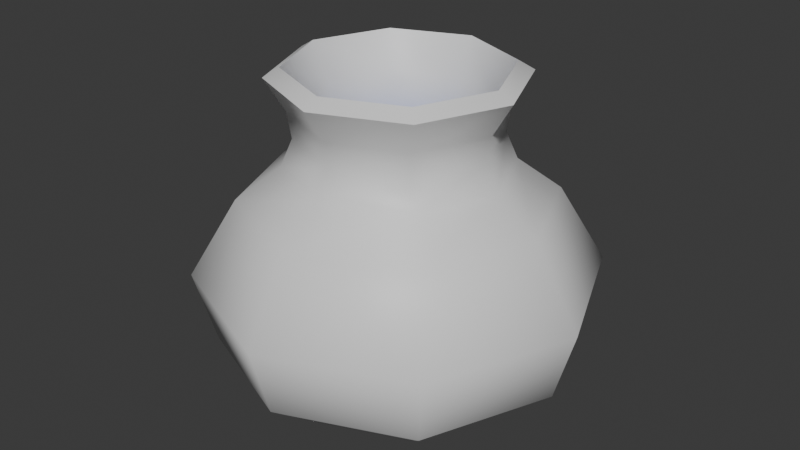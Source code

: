 # Source: Cauldron.blend  (saved by Blender 4.3.32; exported with 4.5.12 LTS)
import bpy
from mathutils import Matrix  # noqa: F401  (used for matrix-valued properties, if any)

bpy.ops.wm.read_factory_settings(use_empty=True)
scene = bpy.context.scene
scene.name = 'Scene'

# ---- collections
col_collection = bpy.data.collections.new('Collection'); scene.collection.children.link(col_collection)

# ---- materials (node trees are filled in below, after node groups)
mat_cauldron = bpy.data.materials.new('Cauldron')
mat_cauldron.alpha_threshold = 0.0
mat_cauldron.use_transparent_shadow = False
mat_cauldron.roughness = 0.5
mat_cauldron.line_color = (0.0, 0.0, 0.0, 1.0)
mat_cauldron_filling = bpy.data.materials.new('Cauldron_Filling')
mat_cauldron_filling.alpha_threshold = 0.0
mat_cauldron_filling.use_transparent_shadow = False
mat_cauldron_filling.roughness = 0.5
mat_cauldron_filling.line_color = (0.0, 0.0, 0.0, 1.0)

# ---- node groups
ng_auto_smooth = bpy.data.node_groups.new('Auto Smooth', 'GeometryNodeTree')
_s = ng_auto_smooth.interface.new_socket(name='Geometry', in_out='OUTPUT', socket_type='NodeSocketGeometry')
_s = ng_auto_smooth.interface.new_socket(name='Geometry', in_out='INPUT', socket_type='NodeSocketGeometry')
_s = ng_auto_smooth.interface.new_socket(name='Angle', in_out='INPUT', socket_type='NodeSocketFloat')
_s.subtype = 'ANGLE'
_s.min_value = 0.0
_s.max_value = 3.142
ng_auto_smooth.is_modifier = True
_N = ng_auto_smooth.nodes; _L = ng_auto_smooth.links
n0 = _N.new('NodeGroupOutput'); n0.name = 'Group Output'; n0.location = (480, -100)
n1 = _N.new('NodeGroupInput'); n1.name = 'Group Input'; n1.location = (-420, -300)
n2 = _N.new('NodeGroupInput'); n2.name = 'Group Input.001'; n2.location = (-60, -100)
n3 = _N.new('GeometryNodeSetShadeSmooth'); n3.name = 'Set Shade Smooth'; n3.location = (120, -100)
n3.domain = 'EDGE'
n4 = _N.new('GeometryNodeSetShadeSmooth'); n4.name = 'Set Shade Smooth.001'; n4.location = (300, -100)
n5 = _N.new('GeometryNodeInputMeshEdgeAngle'); n5.name = 'Edge Angle'; n5.location = (-420, -220)
n6 = _N.new('GeometryNodeInputEdgeSmooth'); n6.name = 'Is Edge Smooth'; n6.location = (-60, -160)
n7 = _N.new('GeometryNodeInputShadeSmooth'); n7.name = 'Is Face Smooth'; n7.location = (-240, -340)
n8 = _N.new('FunctionNodeBooleanMath'); n8.name = 'Boolean Math'; n8.location = (-60, -220)
n9 = _N.new('FunctionNodeCompare'); n9.name = 'Compare'; n9.location = (-240, -180)
n9.operation = 'LESS_EQUAL'
_L.new(n5.outputs[0], n9.inputs[0])
_L.new(n4.outputs[0], n0.inputs[0])
_L.new(n1.outputs[1], n9.inputs[1])
_L.new(n9.outputs[0], n8.inputs[0])
_L.new(n7.outputs[0], n8.inputs[1])
_L.new(n2.outputs[0], n3.inputs[0])
_L.new(n6.outputs[0], n3.inputs[1])
_L.new(n3.outputs[0], n4.inputs[0])
_L.new(n8.outputs[0], n3.inputs[2])
n0.is_active_output = True

# ---- material node trees
mat_cauldron.use_nodes = True; mat_cauldron.node_tree.nodes.clear()
_N = mat_cauldron.node_tree.nodes; _L = mat_cauldron.node_tree.links
n0 = _N.new('ShaderNodeOutputMaterial'); n0.name = 'Material Output'; n0.location = (300, 300)
n1 = _N.new('ShaderNodeBsdfPrincipled'); n1.name = 'Principled BSDF'; n1.location = (10, 300)
n1.inputs[3].default_value = 1.45
_L.new(n1.outputs[0], n0.inputs[0])
n0.is_active_output = True
mat_cauldron_filling.use_nodes = True; mat_cauldron_filling.node_tree.nodes.clear()
_N = mat_cauldron_filling.node_tree.nodes; _L = mat_cauldron_filling.node_tree.links
n0 = _N.new('ShaderNodeOutputMaterial'); n0.name = 'Material Output'; n0.location = (300, 300)
n1 = _N.new('ShaderNodeBsdfPrincipled'); n1.name = 'Principled BSDF'; n1.location = (10, 300)
n1.inputs[0].default_value = (0.03366, 0.1514, 0.8007, 1.0)
n1.inputs[3].default_value = 1.45
_L.new(n1.outputs[0], n0.inputs[0])
n0.is_active_output = True

# ---- world
world_world = bpy.data.worlds.new('World'); scene.world = world_world
world_world.use_nodes = True; world_world.node_tree.nodes.clear()
_N = world_world.node_tree.nodes; _L = world_world.node_tree.links
n0 = _N.new('ShaderNodeOutputWorld'); n0.name = 'World Output'; n0.location = (300, 300)
n1 = _N.new('ShaderNodeBackground'); n1.name = 'Background'; n1.location = (10, 300)
n1.inputs[0].default_value = (0.05088, 0.05088, 0.05088, 1.0)
_L.new(n1.outputs[0], n0.inputs[0])
n0.is_active_output = True
world_world.color = (0.05088, 0.05088, 0.05088)
world_world.use_sun_shadow = False
world_world.sun_shadow_jitter_overblur = 0.0

# ---- meshes
me_cauldron = bpy.data.meshes.new('Cauldron')
me_cauldron.from_pydata([(0.0, 0.6819, -1.0), (-0.4822, 0.4822, -1.0), (-0.6819, 0.0, -1.0), (-0.4822, -0.4822, -1.0), (0.0, -0.6819, -1.0), (0.4822, -0.4822, -1.0), (0.6819, 0.0, -1.0), (0.4822, 0.4822, -1.0), (0.0, 1.0, -0.7508), (-0.7071, 0.7071, -0.7508), (-1.0, 0.0, -0.7508), (-0.7071, -0.7071, -0.7508), (0.0, -1.0, -0.7508), (0.7071, -0.7071, -0.7508), (1.0, 0.0, -0.7508), (0.7071, 0.7071, -0.7508), (0.0, 1.115, -0.3515), (-0.7885, 0.7885, -0.3515), (-1.115, 0.0, -0.3515), (-0.7885, -0.7885, -0.3515), (0.0, -1.115, -0.3515), (0.7885, -0.7885, -0.3515), (1.115, 0.0, -0.3515), (0.7885, 0.7885, -0.3515), (0.0, 0.8556, 0.07963), (-0.605, 0.605, 0.07963), (-0.8556, 0.0, 0.07963), (-0.605, -0.605, 0.07963), (0.0, -0.8556, 0.07963), (0.605, -0.605, 0.07963), (0.8556, 0.0, 0.07963), (0.605, 0.605, 0.07963), (0.0, 0.6129, 0.2583), (-0.4334, 0.4334, 0.2583), (-0.6129, 0.0, 0.2583), (-0.4334, -0.4334, 0.2583), (0.0, -0.6129, 0.2583), (0.4334, -0.4334, 0.2583), (0.6129, 0.0, 0.2583), (0.4334, 0.4334, 0.2583), (0.0, 0.5477, 0.41), (-0.3873, 0.3873, 0.41), (-0.5477, 0.0, 0.41), (-0.3873, -0.3873, 0.41), (0.0, -0.5477, 0.41), (0.3873, -0.3873, 0.41), (0.5477, 0.0, 0.41), (0.3873, 0.3873, 0.41), (0.0, 0.5713, 0.5575), (-0.404, 0.404, 0.5575), (-0.5713, 0.0, 0.5575), (-0.404, -0.404, 0.5575), (0.0, -0.5713, 0.5575), (0.404, -0.404, 0.5575), (0.5713, 0.0, 0.5575), (0.404, 0.404, 0.5575), (0.0, 0.6802, 0.7371), (-0.481, 0.481, 0.7371), (-0.6802, 0.0, 0.7371), (-0.481, -0.481, 0.7371), (0.0, -0.6802, 0.7371), (0.481, -0.481, 0.7371), (0.6802, 0.0, 0.7371), (0.481, 0.481, 0.7371)], [], [(0, 1, 9, 8), (7, 0, 8, 15), (5, 6, 14, 13), (3, 4, 12, 11), (1, 2, 10, 9), (6, 7, 15, 14), (4, 5, 13, 12), (2, 3, 11, 10), (1, 0, 7, 6, 5, 4, 3, 2), (11, 12, 20, 19), (9, 10, 18, 17), (14, 15, 23, 22), (12, 13, 21, 20), (10, 11, 19, 18), (8, 9, 17, 16), (15, 8, 16, 23), (13, 14, 22, 21), (23, 16, 24, 31), (21, 22, 30, 29), (19, 20, 28, 27), (17, 18, 26, 25), (22, 23, 31, 30), (20, 21, 29, 28), (18, 19, 27, 26), (16, 17, 25, 24), (28, 29, 37, 36), (26, 27, 35, 34), (24, 25, 33, 32), (31, 24, 32, 39), (29, 30, 38, 37), (27, 28, 36, 35), (25, 26, 34, 33), (30, 31, 39, 38), (38, 39, 47, 46), (36, 37, 45, 44), (34, 35, 43, 42), (32, 33, 41, 40), (39, 32, 40, 47), (37, 38, 46, 45), (35, 36, 44, 43), (33, 34, 42, 41), (45, 46, 54, 53), (43, 44, 52, 51), (41, 42, 50, 49), (46, 47, 55, 54), (44, 45, 53, 52), (42, 43, 51, 50), (40, 41, 49, 48), (47, 40, 48, 55), (51, 52, 60, 59), (49, 50, 58, 57), (54, 55, 63, 62), (52, 53, 61, 60), (50, 51, 59, 58), (48, 49, 57, 56), (55, 48, 56, 63), (53, 54, 62, 61)])
me_cauldron.polygons.foreach_set('use_smooth', [True] * 57)
_uv = me_cauldron.uv_layers.new(name='UVMap')
_uv.uv.foreach_set('vector', [0.0, 0.0, 0.0, 0.0, 0.0, 0.0, 0.0, 0.0, 0.0, 0.0, 0.0, 0.0, 0.0, 0.0, 0.0, 0.0, 0.0, 0.0, 0.0, 0.0, 0.0, 0.0, 0.0, 0.0, 0.0, 0.0, 0.0, 0.0, 0.0, 0.0, 0.0, 0.0, 0.0, 0.0, 0.0, 0.0, 0.0, 0.0, 0.0, 0.0, 0.0, 0.0, 0.0, 0.0, 0.0, 0.0, 0.0, 0.0, 0.0, 0.0, 0.0, 0.0, 0.0, 0.0, 0.0, 0.0, 0.0, 0.0, 0.0, 0.0, 0.0, 0.0, 0.0, 0.0, 0.0, 0.0, 0.0, 0.0, 0.0, 0.0, 0.0, 0.0, 0.0, 0.0, 0.0, 0.0, 0.0, 0.0, 0.0, 0.0, 0.0, 0.0, 0.0, 0.0, 0.0, 0.0, 0.0, 0.0, 0.0, 0.0, 0.0, 0.0, 0.0, 0.0, 0.0, 0.0, 0.0, 0.0, 0.0, 0.0, 0.0, 0.0, 0.0, 0.0, 0.0, 0.0, 0.0, 0.0, 0.0, 0.0, 0.0, 0.0, 0.0, 0.0, 0.0, 0.0, 0.0, 0.0, 0.0, 0.0, 0.0, 0.0, 0.0, 0.0, 0.0, 0.0, 0.0, 0.0, 0.0, 0.0, 0.0, 0.0, 0.0, 0.0, 0.0, 0.0, 0.0, 0.0, 0.0, 0.0, 0.0, 0.0, 0.0, 0.0, 0.0, 0.0, 0.0, 0.0, 0.0, 0.0, 0.0, 0.0, 0.0, 0.0, 0.0, 0.0, 0.0, 0.0, 0.0, 0.0, 0.0, 0.0, 0.0, 0.0, 0.0, 0.0, 0.0, 0.0, 0.0, 0.0, 0.0, 0.0, 0.0, 0.0, 0.0, 0.0, 0.0, 0.0, 0.0, 0.0, 0.0, 0.0, 0.0, 0.0, 0.0, 0.0, 0.0, 0.0, 0.0, 0.0, 0.0, 0.0, 0.0, 0.0, 0.0, 0.0, 0.0, 0.0, 0.0, 0.0, 0.0, 0.0, 0.0, 0.0, 0.0, 0.0, 0.0, 0.0, 0.0, 0.0, 0.0, 0.0, 0.0, 0.0, 0.0, 0.0, 0.0, 0.0, 0.0, 0.0, 0.0, 0.0, 0.0, 0.0, 0.0, 0.0, 0.0, 0.0, 0.0, 0.0, 0.0, 0.0, 0.0, 0.0, 0.0, 0.0, 0.0, 0.0, 0.0, 0.0, 0.0, 0.0, 0.0, 0.0, 0.0, 0.0, 0.0, 0.0, 0.0, 0.0, 0.0, 0.0, 0.0, 0.0, 0.0, 0.0, 0.0, 0.0, 0.0, 0.0, 0.0, 0.0, 0.0, 0.0, 0.0, 0.0, 0.0, 0.0, 0.0, 0.0, 0.0, 0.0, 0.0, 0.0, 0.0, 0.0, 0.0, 0.0, 0.0, 0.0, 0.0, 0.0, 0.0, 0.0, 0.0, 0.0, 0.0, 0.0, 0.0, 0.0, 0.0, 0.0, 0.0, 0.0, 0.0, 0.0, 0.0, 0.0, 0.0, 0.0, 0.0, 0.0, 0.0, 0.0, 0.0, 0.0, 0.0, 0.0, 0.0, 0.0, 0.0, 0.0, 0.0, 0.0, 0.0, 0.0, 0.0, 0.0, 0.0, 0.0, 0.0, 0.0, 0.0, 0.0, 0.0, 0.0, 0.0, 0.0, 0.0, 0.0, 0.0, 0.0, 0.0, 0.0, 0.0, 0.0, 0.0, 0.0, 0.0, 0.0, 0.0, 0.0, 0.0, 0.0, 0.0, 0.0, 0.0, 0.0, 0.0, 0.0, 0.0, 0.0, 0.0, 0.0, 0.0, 0.0, 0.0, 0.0, 0.0, 0.0, 0.0, 0.0, 0.0, 0.0, 0.0, 0.0, 0.0, 0.0, 0.0, 0.0, 0.0, 0.0, 0.0, 0.0, 0.0, 0.0, 0.0, 0.0, 0.0, 0.0, 0.0, 0.0, 0.0, 0.0, 0.0, 0.0, 0.0, 0.0, 0.0, 0.0, 0.0, 0.0, 0.0, 0.0, 0.0, 0.0, 0.0, 0.0, 0.0, 0.0, 0.0, 0.0, 0.0, 0.0, 0.0, 0.0, 0.0, 0.0, 0.0, 0.0, 0.0, 0.0, 0.0, 0.0, 0.0, 0.0, 0.0, 0.0, 0.0, 0.0, 0.0, 0.0, 0.0, 0.0, 0.0, 0.0, 0.0, 0.0, 0.0, 0.0, 0.0, 0.0, 0.0, 0.0, 0.0, 0.0, 0.0, 0.0, 0.0, 0.0, 0.0, 0.0, 0.0, 0.0, 0.0, 0.0, 0.0, 0.0, 0.0, 0.0, 0.0, 0.0, 0.0, 0.0, 0.0, 0.0, 0.0, 0.0, 0.0, 0.0, 0.0, 0.0, 0.0, 0.0])
me_cauldron.materials.append(mat_cauldron)
me_cauldron.use_mirror_vertex_groups = False
me_cauldron.update()
me_cauldron_filling = bpy.data.meshes.new('Cauldron_Filling')
me_cauldron_filling.from_pydata([(0.0, 0.5716, 0.2583), (-0.4042, 0.4042, 0.2583), (-0.5716, 0.0, 0.2583), (-0.4042, -0.4042, 0.2583), (0.0, -0.5716, 0.2583), (0.4042, -0.4042, 0.2583), (0.5716, 0.0, 0.2583), (0.4042, 0.4042, 0.2583)], [], [(1, 2, 3, 4, 5, 6, 7, 0)])
_uv = me_cauldron_filling.uv_layers.new(name='UVMap')
_uv.uv.foreach_set('vector', [0.0, 0.0, 0.0, 0.0, 0.0, 0.0, 0.0, 0.0, 0.0, 0.0, 0.0, 0.0, 0.0, 0.0, 0.0, 0.0])
me_cauldron_filling.materials.append(mat_cauldron_filling)
me_cauldron_filling.use_mirror_vertex_groups = False
me_cauldron_filling.update()

# ---- objects
ob_cauldron = bpy.data.objects.new('Cauldron', me_cauldron)
ob_cauldron_filling = bpy.data.objects.new('Cauldron_Filling', me_cauldron_filling)

# ---- transforms, parenting, visibility, modifiers, constraints
ob_cauldron.location = (0.0, 0.0, 1.0)
ob_cauldron.lock_rotations_4d = False
ob_cauldron.empty_display_type = 'ARROWS'
ob_cauldron.lineart.crease_threshold = 0.0
_m = ob_cauldron.modifiers.new('Solidify', 'SOLIDIFY')
_m.thickness = 0.1
_m = ob_cauldron.modifiers.new('Auto Smooth', 'NODES')
_m.node_group = ng_auto_smooth
_gi = [s.identifier for s in ng_auto_smooth.interface.items_tree if s.item_type == 'SOCKET' and s.in_out == 'INPUT']
_m[_gi[1]] = 1.222  # Angle
ob_cauldron_filling.parent = ob_cauldron
ob_cauldron_filling.matrix_parent_inverse = Matrix(((1.0, -0.0, 0.0, -0.0), (-0.0, 1.0, -0.0, 0.0), (0.0, -0.0, 1.0, -1.0), (-0.0, 0.0, -0.0, 1.0)))
ob_cauldron_filling.location = (0.0, 0.0, 1.0)
ob_cauldron_filling.lock_rotations_4d = False
ob_cauldron_filling.empty_display_type = 'ARROWS'
ob_cauldron_filling.lineart.crease_threshold = 0.0

# ---- collection membership
col_collection.objects.link(ob_cauldron)
col_collection.objects.link(ob_cauldron_filling)

# ---- scene / render settings (as saved in the file)
scene.frame_start = 1; scene.frame_end = 250; scene.frame_set(1)
scene.render.engine = 'BLENDER_EEVEE_NEXT'
scene.cycles.sampling_pattern = 'TABULATED_SOBOL'
bpy.context.view_layer.update()

# ---- added for rendering (the .blend has no active camera and no usable light): camera, sun
cam_auto = bpy.data.cameras.new('AutoCamera')
cam_auto.lens = 50.0
cam_auto.sensor_width = 36.0
cam_auto.clip_end = 1000.0
ob_auto_camera = bpy.data.objects.new('AutoCamera', cam_auto)
scene.collection.objects.link(ob_auto_camera)
ob_auto_camera.location = (3.35483, -4.02579, 3.57833)
ob_auto_camera.rotation_euler = (1.09748, -7.21219e-08, 0.694738)
scene.camera = ob_auto_camera
light_auto_sun = bpy.data.lights.new('AutoSun', 'SUN')
light_auto_sun.energy = 3.0
light_auto_sun.angle = 0.0523599
ob_auto_sun = bpy.data.objects.new('AutoSun', light_auto_sun)
scene.collection.objects.link(ob_auto_sun)
ob_auto_sun.rotation_euler = (0.872665, 0.174533, 0.523599)
bpy.context.view_layer.update()
